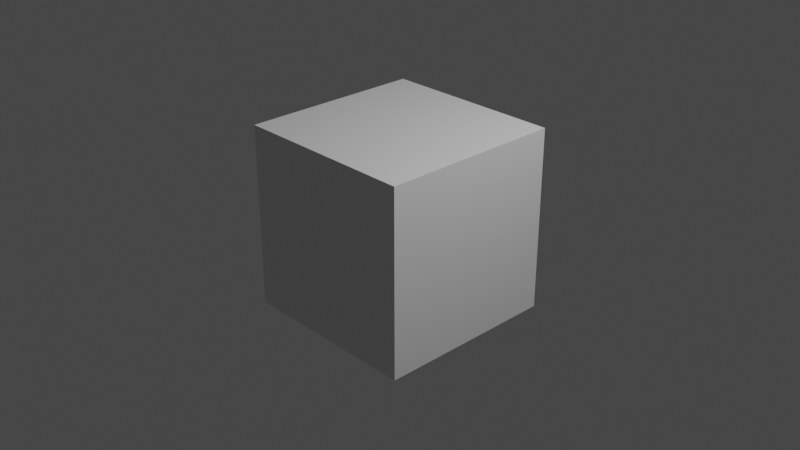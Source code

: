 # Source: utils.blend  (saved by Blender 3.0.25; exported with 4.5.12 LTS)
import bpy
from mathutils import Matrix  # noqa: F401  (used for matrix-valued properties, if any)

bpy.ops.wm.read_factory_settings(use_empty=True)
scene = bpy.context.scene
scene.name = 'Scene'

# ---- collections
col_collection = bpy.data.collections.new('Collection'); scene.collection.children.link(col_collection)

# ---- materials (node trees are filled in below, after node groups)
mat_material = bpy.data.materials.new('Material')
mat_material.alpha_threshold = 0.0
mat_material.use_transparent_shadow = False
mat_material.line_color = (0.0, 0.0, 0.0, 1.0)

# ---- node groups
ng_adjt_bound = bpy.data.node_groups.new('adjt_bound', 'GeometryNodeTree')
_s = ng_adjt_bound.interface.new_socket(name='Geometry', in_out='OUTPUT', socket_type='NodeSocketGeometry')
_s = ng_adjt_bound.interface.new_socket(name='Geometry', in_out='INPUT', socket_type='NodeSocketGeometry')
ng_adjt_bound.is_modifier = True
_N = ng_adjt_bound.nodes; _L = ng_adjt_bound.links
n0 = _N.new('NodeGroupInput'); n0.name = 'Group Input'; n0.location = (-340, 0)
n1 = _N.new('NodeGroupOutput'); n1.name = 'Group Output'; n1.location = (200, 0)
n2 = _N.new('GeometryNodeBoundBox'); n2.name = 'Bounding Box'; n2.location = (-42, 34)
n3 = _N.new('GeometryNodeRealizeInstances'); n3.name = 'Realize Instances'; n3.location = (0, 0)
_L.new(n3.outputs[0], n2.inputs[0])
_L.new(n2.outputs[0], n1.inputs[0])
_L.new(n0.outputs[0], n3.inputs[0])
n1.is_active_output = True
ng_adjt_get_size = bpy.data.node_groups.new('adjt_get_size', 'GeometryNodeTree')
_s = ng_adjt_get_size.interface.new_socket(name='Size', in_out='OUTPUT', socket_type='NodeSocketVector')
_s.min_value = 0.0
_s.max_value = 0.0
_s = ng_adjt_get_size.interface.new_socket(name='size x', in_out='OUTPUT', socket_type='NodeSocketFloat')
_s.min_value = 0.0
_s.max_value = 0.0
_s = ng_adjt_get_size.interface.new_socket(name='size y', in_out='OUTPUT', socket_type='NodeSocketFloat')
_s.min_value = 0.0
_s.max_value = 0.0
_s = ng_adjt_get_size.interface.new_socket(name='size z', in_out='OUTPUT', socket_type='NodeSocketFloat')
_s.min_value = 0.0
_s.max_value = 0.0
_s = ng_adjt_get_size.interface.new_socket(name='0.5 X', in_out='OUTPUT', socket_type='NodeSocketFloat')
_s.min_value = 0.0
_s.max_value = 0.0
_s = ng_adjt_get_size.interface.new_socket(name='0.5 Y', in_out='OUTPUT', socket_type='NodeSocketFloat')
_s.min_value = 0.0
_s.max_value = 0.0
_s = ng_adjt_get_size.interface.new_socket(name='0.5 Z', in_out='OUTPUT', socket_type='NodeSocketFloat')
_s.min_value = 0.0
_s.max_value = 0.0
_s = ng_adjt_get_size.interface.new_socket(name='Middle', in_out='OUTPUT', socket_type='NodeSocketVector')
_s.min_value = 0.0
_s.max_value = 0.0
_s = ng_adjt_get_size.interface.new_socket(name='Geometry', in_out='INPUT', socket_type='NodeSocketGeometry')
_N = ng_adjt_get_size.nodes; _L = ng_adjt_get_size.links
n0 = _N.new('NodeGroupInput'); n0.name = 'Group Input'; n0.location = (-410, 13)
n1 = _N.new('GeometryNodeBoundBox'); n1.name = 'Bounding Box'; n1.location = (-212, 79)
n2 = _N.new('ShaderNodeVectorMath'); n2.name = 'Vector Math.001'; n2.location = (150, -189)
n3 = _N.new('ShaderNodeVectorMath'); n3.name = 'Vector Math.002'; n3.location = (321, -191)
n3.operation = 'DIVIDE'
n3.inputs[1].default_value = (2.0, 2.0, 2.0)
n4 = _N.new('ShaderNodeVectorMath'); n4.name = 'Vector Math'; n4.location = (119, 198)
n4.operation = 'SUBTRACT'
n5 = _N.new('ShaderNodeSeparateXYZ'); n5.name = 'Separate XYZ.002'; n5.location = (338, 180)
n6 = _N.new('ShaderNodeVectorMath'); n6.name = 'Vector Math.003'; n6.location = (240, 57)
n6.operation = 'DIVIDE'
n6.inputs[1].default_value = (2.0, 2.0, 2.0)
n7 = _N.new('ShaderNodeSeparateXYZ'); n7.name = 'Separate XYZ.003'; n7.location = (445, 34)
n8 = _N.new('NodeGroupOutput'); n8.name = 'Group Output'; n8.location = (730, 44)
n9 = _N.new('GeometryNodeRealizeInstances'); n9.name = 'Realize Instances'; n9.location = (0, 0)
_L.new(n4.outputs[0], n5.inputs[0])
_L.new(n5.outputs[0], n8.inputs[1])
_L.new(n5.outputs[2], n8.inputs[3])
_L.new(n1.outputs[1], n4.inputs[1])
_L.new(n9.outputs[0], n1.inputs[0])
_L.new(n4.outputs[0], n8.inputs[0])
_L.new(n5.outputs[1], n8.inputs[2])
_L.new(n1.outputs[1], n2.inputs[0])
_L.new(n1.outputs[2], n2.inputs[1])
_L.new(n2.outputs[0], n3.inputs[0])
_L.new(n3.outputs[0], n8.inputs[7])
_L.new(n1.outputs[2], n4.inputs[0])
_L.new(n4.outputs[0], n6.inputs[0])
_L.new(n6.outputs[0], n7.inputs[0])
_L.new(n7.outputs[0], n8.inputs[4])
_L.new(n7.outputs[1], n8.inputs[5])
_L.new(n7.outputs[2], n8.inputs[6])
_L.new(n0.outputs[0], n9.inputs[0])
n8.is_active_output = True
ng_adjt_center = bpy.data.node_groups.new('adjt_center', 'GeometryNodeTree')
_s = ng_adjt_center.interface.new_socket(name='Geometry', in_out='OUTPUT', socket_type='NodeSocketGeometry')
_s = ng_adjt_center.interface.new_socket(name='Geometry', in_out='INPUT', socket_type='NodeSocketGeometry')
ng_adjt_center.is_modifier = True
_N = ng_adjt_center.nodes; _L = ng_adjt_center.links
n0 = _N.new('GeometryNodeTransform'); n0.name = 'Transform.003'; n0.location = (348, 88)
n1 = _N.new('NodeGroupInput'); n1.name = 'Group Input'; n1.location = (-548, 0)
n2 = _N.new('NodeGroupOutput'); n2.name = 'Group Output'; n2.location = (538, 0)
n3 = _N.new('GeometryNodeBoundBox'); n3.name = 'Bounding Box'; n3.location = (-317, -78)
n4 = _N.new('GeometryNodeGroup'); n4.name = 'Group'; n4.location = (-96, 7)
n4.node_tree = ng_adjt_get_size
n5 = _N.new('ShaderNodeVectorMath'); n5.name = 'Vector Math.001'; n5.location = (119, -25)
n5.operation = 'MULTIPLY'
n5.inputs[1].default_value = (-1.0, -1.0, -1.0)
n6 = _N.new('GeometryNodeRealizeInstances'); n6.name = 'Realize Instances'; n6.location = (0, 0)
_L.new(n0.outputs[0], n2.inputs[0])
_L.new(n4.outputs[7], n5.inputs[0])
_L.new(n5.outputs[0], n0.inputs[1])
_L.new(n6.outputs[0], n3.inputs[0])
_L.new(n1.outputs[0], n0.inputs[0])
_L.new(n3.outputs[0], n4.inputs[0])
_L.new(n1.outputs[0], n6.inputs[0])
n2.is_active_output = True
ng_adjt_point_transform = bpy.data.node_groups.new('adjt_point_transform', 'GeometryNodeTree')
_s = ng_adjt_point_transform.interface.new_socket(name='Geometry', in_out='OUTPUT', socket_type='NodeSocketGeometry')
_s = ng_adjt_point_transform.interface.new_socket(name='Geometry', in_out='INPUT', socket_type='NodeSocketGeometry')
_s = ng_adjt_point_transform.interface.new_socket(name='X', in_out='INPUT', socket_type='NodeSocketFloat')
_s.min_value = -1e+04
_s.max_value = 1e+04
_s = ng_adjt_point_transform.interface.new_socket(name='Y', in_out='INPUT', socket_type='NodeSocketFloat')
_s.min_value = -1e+04
_s.max_value = 1e+04
_s = ng_adjt_point_transform.interface.new_socket(name='Z', in_out='INPUT', socket_type='NodeSocketFloat')
_s.min_value = -1e+04
_s.max_value = 1e+04
_s = ng_adjt_point_transform.interface.new_socket(name='Vector', in_out='INPUT', socket_type='NodeSocketVector')
_s.min_value = -1e+04
_s.max_value = 1e+04
ng_adjt_point_transform.is_modifier = True
_N = ng_adjt_point_transform.nodes; _L = ng_adjt_point_transform.links
n0 = _N.new('NodeGroupOutput'); n0.name = 'Group Output'; n0.location = (413, -2)
n1 = _N.new('NodeUndefined'); n1.name = 'Point Translate.001'; n1.location = (64, 92)
n1.inputs[1].default_value = ''
n2 = _N.new('ShaderNodeCombineXYZ'); n2.name = 'Combine XYZ'; n2.location = (-160, 18)
n2.width = 135
n3 = _N.new('NodeUndefined'); n3.name = 'Point Rotate'; n3.location = (245, 55)
n3.inputs[1].default_value = ''
n3.inputs[2].default_value = (0.0, 0.0, 1.0)
n3.inputs[3].default_value = ''
n3.inputs[4].default_value = 0.0
n3.inputs[5].default_value = ''
n4 = _N.new('NodeGroupInput'); n4.name = 'Group Input'; n4.location = (-383, -2)
_L.new(n4.outputs[1], n2.inputs[0])
_L.new(n4.outputs[2], n2.inputs[1])
_L.new(n4.outputs[3], n2.inputs[2])
_L.new(n4.outputs[0], n1.inputs[0])
_L.new(n2.outputs[0], n1.inputs[2])
_L.new(n3.outputs[0], n0.inputs[0])
_L.new(n1.outputs[0], n3.inputs[0])
_L.new(n4.outputs[4], n3.inputs[6])
n0.is_active_output = True
ng_adjt_to_radius = bpy.data.node_groups.new('adjt_to_radius', 'GeometryNodeTree')
_s = ng_adjt_to_radius.interface.new_socket(name='Vector', in_out='OUTPUT', socket_type='NodeSocketVector')
_s.min_value = 0.0
_s.max_value = 0.0
_s = ng_adjt_to_radius.interface.new_socket(name='Vector', in_out='INPUT', socket_type='NodeSocketVector')
_s.min_value = -1e+04
_s.max_value = 1e+04
_N = ng_adjt_to_radius.nodes; _L = ng_adjt_to_radius.links
n0 = _N.new('ShaderNodeMath'); n0.name = 'Math.009'; n0.location = (2, -70)
n0.hide = True
n0.operation = 'RADIANS'
n0.inputs[2].default_value = 0.0
n1 = _N.new('ShaderNodeMath'); n1.name = 'Math.016'; n1.location = (2, 70)
n1.hide = True
n1.operation = 'RADIANS'
n1.inputs[2].default_value = 0.0
n2 = _N.new('ShaderNodeMath'); n2.name = 'Math.017'; n2.location = (2, -4)
n2.hide = True
n2.operation = 'RADIANS'
n2.inputs[2].default_value = 0.0
n3 = _N.new('ShaderNodeSeparateXYZ'); n3.name = 'Separate XYZ'; n3.location = (-183, 41)
n4 = _N.new('ShaderNodeCombineXYZ'); n4.name = 'Combine XYZ.003'; n4.location = (183, 49)
n5 = _N.new('NodeGroupInput'); n5.name = 'Group Input'; n5.location = (-383, 0)
n6 = _N.new('NodeGroupOutput'); n6.name = 'Group Output'; n6.location = (373, 0)
_L.new(n4.outputs[0], n6.inputs[0])
_L.new(n5.outputs[0], n3.inputs[0])
_L.new(n3.outputs[0], n1.inputs[0])
_L.new(n3.outputs[1], n2.inputs[0])
_L.new(n3.outputs[2], n0.inputs[0])
_L.new(n1.outputs[0], n4.inputs[0])
_L.new(n2.outputs[0], n4.inputs[1])
_L.new(n0.outputs[0], n4.inputs[2])
n6.is_active_output = True
ng_display = bpy.data.node_groups.new('display', 'GeometryNodeTree')
_s = ng_display.interface.new_socket(name='Geometry', in_out='OUTPUT', socket_type='NodeSocketGeometry')
_s = ng_display.interface.new_socket(name='Geometry', in_out='INPUT', socket_type='NodeSocketGeometry')
ng_display.is_modifier = True
_N = ng_display.nodes; _L = ng_display.links
n0 = _N.new('NodeGroupInput'); n0.name = 'Group Input'; n0.location = (-340, 0)
n1 = _N.new('NodeGroupOutput'); n1.name = 'Group Output'; n1.location = (200, 0)
n2 = _N.new('GeometryNodeGroup'); n2.name = 'Group'; n2.location = (-151, -111)
n2.node_tree = ng_adjt_bound
n3 = _N.new('GeometryNodeGroup'); n3.name = 'Group.001'; n3.location = (47, -107)
n3.node_tree = ng_adjt_center
n4 = _N.new('GeometryNodeGroup'); n4.name = 'Group.003'; n4.location = (-138, -321)
n4.node_tree = ng_adjt_point_transform
n4.inputs[1].default_value = 0.0
n4.inputs[2].default_value = 0.0
n4.inputs[3].default_value = 0.0
n4.inputs[4].default_value = (0.0, 0.0, 0.0)
n5 = _N.new('GeometryNodeGroup'); n5.name = 'Group.002'; n5.location = (266, -98)
n5.node_tree = ng_adjt_get_size
n6 = _N.new('GeometryNodeGroup'); n6.name = 'Group.004'; n6.location = (48, -316)
n6.node_tree = ng_adjt_to_radius
n6.inputs[0].default_value = (0.0, 0.0, 0.0)
_L.new(n0.outputs[0], n1.inputs[0])
n1.is_active_output = True

# ---- material node trees
mat_material.use_nodes = True; mat_material.node_tree.nodes.clear()
_N = mat_material.node_tree.nodes; _L = mat_material.node_tree.links
n0 = _N.new('ShaderNodeOutputMaterial'); n0.name = 'Material Output'; n0.location = (300, 300)
n1 = _N.new('ShaderNodeBsdfPrincipled'); n1.name = 'Principled BSDF'; n1.location = (10, 300)
n1.distribution = 'GGX'
n1.subsurface_method = 'RANDOM_WALK_SKIN'
n1.inputs[2].default_value = 0.4
n1.inputs[3].default_value = 1.45
n1.inputs[27].default_value = (0.0, 0.0, 0.0, 1.0)
n1.inputs[28].default_value = 1.0
_L.new(n1.outputs[0], n0.inputs[0])
n0.is_active_output = True

# ---- world
world_world = bpy.data.worlds.new('World'); scene.world = world_world
world_world.use_nodes = True; world_world.node_tree.nodes.clear()
_N = world_world.node_tree.nodes; _L = world_world.node_tree.links
n0 = _N.new('ShaderNodeOutputWorld'); n0.name = 'World Output'; n0.location = (300, 300)
n1 = _N.new('ShaderNodeBackground'); n1.name = 'Background'; n1.location = (10, 300)
n1.inputs[0].default_value = (0.05088, 0.05088, 0.05088, 1.0)
_L.new(n1.outputs[0], n0.inputs[0])
n0.is_active_output = True
world_world.color = (0.05088, 0.05088, 0.05088)
world_world.use_sun_shadow = False
world_world.sun_shadow_jitter_overblur = 0.0

# ---- cameras
cam_camera = bpy.data.cameras.new('Camera')
cam_camera.clip_end = 100.0
cam_camera.ortho_scale = 7.314

# ---- lights
light_light = bpy.data.lights.new('Light', 'POINT')
light_light.transmission_factor = 0.0
light_light.energy = 1000.0
light_light.shadow_soft_size = 0.1
light_light.shadow_maximum_resolution = 0.006
light_light.use_absolute_resolution = True

# ---- meshes
me_cube = bpy.data.meshes.new('Cube')
me_cube.from_pydata([(1.0, 1.0, 1.0), (1.0, 1.0, -1.0), (1.0, -1.0, 1.0), (1.0, -1.0, -1.0), (-1.0, 1.0, 1.0), (-1.0, 1.0, -1.0), (-1.0, -1.0, 1.0), (-1.0, -1.0, -1.0)], [], [(0, 4, 6, 2), (3, 2, 6, 7), (7, 6, 4, 5), (5, 1, 3, 7), (1, 0, 2, 3), (5, 4, 0, 1)])
_uv = me_cube.uv_layers.new(name='UVMap')
_uv.uv.foreach_set('vector', [0.625, 0.5, 0.875, 0.5, 0.875, 0.75, 0.625, 0.75, 0.375, 0.75, 0.625, 0.75, 0.625, 1.0, 0.375, 1.0, 0.375, 0.0, 0.625, 0.0, 0.625, 0.25, 0.375, 0.25, 0.125, 0.5, 0.375, 0.5, 0.375, 0.75, 0.125, 0.75, 0.375, 0.5, 0.625, 0.5, 0.625, 0.75, 0.375, 0.75, 0.375, 0.25, 0.625, 0.25, 0.625, 0.5, 0.375, 0.5])
me_cube.materials.append(mat_material)
me_cube.use_remesh_preserve_volume = False
me_cube.use_remesh_preserve_attributes = False
me_cube.use_mirror_vertex_groups = False
me_cube.update()

# ---- objects
ob_cube = bpy.data.objects.new('Cube', me_cube)
ob_light = bpy.data.objects.new('Light', light_light)
ob_camera = bpy.data.objects.new('Camera', cam_camera)

# ---- transforms, parenting, visibility, modifiers, constraints
ob_cube.location = (0.0, 0.0, 0.0)
ob_cube.lock_rotations_4d = False
ob_cube.empty_display_type = 'ARROWS'
ob_cube.lineart.crease_threshold = 0.0
_m = ob_cube.modifiers.new('GeometryNodes', 'NODES')
_m.node_group = ng_display
ob_light.location = (4.076, 1.005, 5.904)
ob_light.rotation_euler = (0.6503, 0.05522, 1.866)
ob_light.lock_rotations_4d = False
ob_light.empty_display_type = 'ARROWS'
ob_light.color = (0.0, 0.0, 0.0, 0.0)
ob_light.lineart.crease_threshold = 0.0
ob_camera.location = (7.359, -6.926, 4.958)
ob_camera.rotation_euler = (1.109, 0.0, 0.8149)
ob_camera.lock_rotations_4d = False
ob_camera.empty_display_type = 'ARROWS'
ob_camera.color = (0.0, 0.0, 0.0, 0.0)
ob_camera.display_type = 'WIRE'
ob_camera.lineart.crease_threshold = 0.0

# ---- collection membership
col_collection.objects.link(ob_cube)
col_collection.objects.link(ob_light)
col_collection.objects.link(ob_camera)

# ---- scene / render settings (as saved in the file)
scene.camera = ob_camera
scene.frame_start = 1; scene.frame_end = 250; scene.frame_set(1)
scene.render.engine = 'BLENDER_EEVEE_NEXT'
scene.cycles.use_denoising = False
scene.cycles.samples = 128
scene.cycles.sampling_pattern = 'TABULATED_SOBOL'
scene.cycles.use_adaptive_sampling = False
scene.cycles.use_light_tree = False
scene.view_settings.view_transform = 'Filmic'
bpy.context.view_layer.update()
